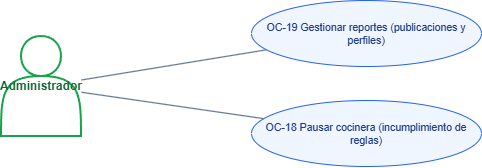

The diagram above was exported from draw.io. Its source (the exported page's mxGraphModel, read from the mxfile embedded in the PNG):
<mxGraphModel dx="776" dy="880" grid="1" gridSize="10" guides="1" tooltips="1" connect="1" arrows="1" fold="1" page="1" pageScale="1" pageWidth="1000" pageHeight="520" math="0" shadow="0">
  <root>
    <mxCell id="0" />
    <mxCell id="1" parent="0" />
    <mxCell id="a79" parent="1" style="shape=actor;whiteSpace=wrap;html=1;fillColor=#FFFFFF;strokeColor=#16A34A;fontColor=#166534;fontStyle=1;fontSize=12;strokeWidth=2;" value="Administrador" vertex="1">
      <mxGeometry height="100" width="80" x="40" y="170" as="geometry" />
    </mxCell>
    <mxCell id="u80" parent="1" style="ellipse;whiteSpace=wrap;html=1;fillColor=#EFF6FF;strokeColor=#2563EB;fontSize=10.5;fontColor=#1E3A8A;" value="OC-19 Gestionar reportes (publicaciones y perfiles)" vertex="1">
      <mxGeometry height="66" width="230" x="290" y="134" as="geometry" />
    </mxCell>
    <mxCell id="e81" edge="1" parent="1" source="a79" style="endArrow=none;html=1;strokeColor=#64748B;strokeWidth=1.2;" target="u80">
      <mxGeometry relative="1" as="geometry" />
    </mxCell>
    <mxCell id="u82" parent="1" style="ellipse;whiteSpace=wrap;html=1;fillColor=#EFF6FF;strokeColor=#2563EB;fontSize=10.5;fontColor=#1E3A8A;" value="OC-18 Pausar cocinera (incumplimiento de reglas)" vertex="1">
      <mxGeometry height="66" width="230" x="290" y="234" as="geometry" />
    </mxCell>
    <mxCell id="e83" edge="1" parent="1" source="a79" style="endArrow=none;html=1;strokeColor=#64748B;strokeWidth=1.2;" target="u82">
      <mxGeometry relative="1" as="geometry" />
    </mxCell>
  </root>
</mxGraphModel>